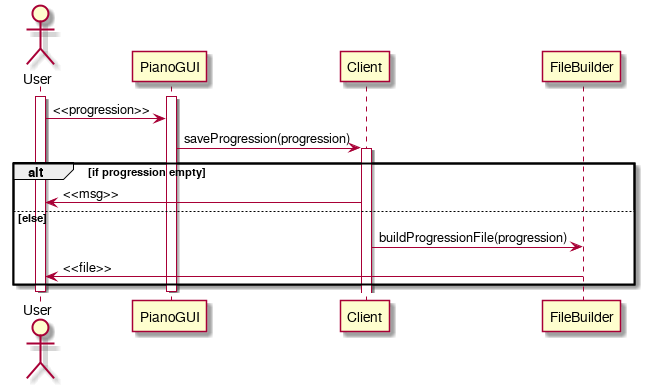

The diagram above was rendered by PlantUML. Its source (embedded in the PNG):
@startuml
actor User
participant PianoGUI
participant Client
participant FileBuilder
activate User
activate PianoGUI
User -> PianoGUI: <<progression>>
PianoGUI -> Client: saveProgression(progression)
activate Client
alt if progression empty
Client -> User: <<msg>>
else else
Client -> FileBuilder: buildProgressionFile(progression)
FileBuilder -> User: <<file>>
end
deactivate PianoGUI
deactivate User
@enduml